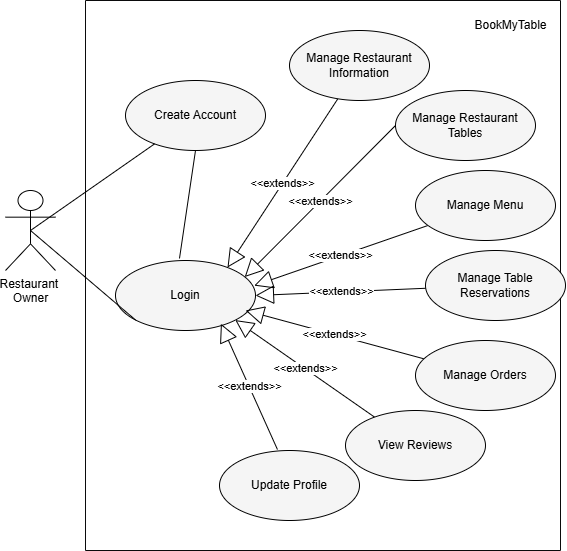

The diagram above was exported from draw.io. Its source (the exported page's mxGraphModel, read from the mxfile embedded in the PNG):
<mxGraphModel dx="1067" dy="413" grid="1" gridSize="10" guides="1" tooltips="1" connect="1" arrows="1" fold="1" page="1" pageScale="1" pageWidth="827" pageHeight="1169" math="0" shadow="0">
  <root>
    <mxCell id="0" />
    <mxCell id="1" parent="0" />
    <mxCell id="7vaNEVPuMTilBfXVQzsT-1" value="" style="swimlane;startSize=0;fillColor=#dae8fc;strokeColor=#0a0a0b;" parent="1" vertex="1">
      <mxGeometry x="130" y="60" width="475" height="550" as="geometry">
        <mxRectangle x="160" y="40" width="50" height="40" as="alternateBounds" />
      </mxGeometry>
    </mxCell>
    <mxCell id="7vaNEVPuMTilBfXVQzsT-2" value="Login" style="ellipse;whiteSpace=wrap;html=1;fillColor=#f5f5f5;strokeColor=default;gradientColor=none;" parent="7vaNEVPuMTilBfXVQzsT-1" vertex="1">
      <mxGeometry x="30" y="260" width="140" height="70" as="geometry" />
    </mxCell>
    <mxCell id="7vaNEVPuMTilBfXVQzsT-3" value="&amp;lt;&amp;lt;extends&amp;gt;&amp;gt;" style="endArrow=block;endSize=16;endFill=0;html=1;rounded=0;entryX=0.8;entryY=0.1;entryDx=0;entryDy=0;entryPerimeter=0;" parent="7vaNEVPuMTilBfXVQzsT-1" source="7vaNEVPuMTilBfXVQzsT-8" edge="1" target="7vaNEVPuMTilBfXVQzsT-2">
      <mxGeometry width="160" relative="1" as="geometry">
        <mxPoint x="313.20000000000005" y="89.99999999999999" as="sourcePoint" />
        <mxPoint x="150" y="260" as="targetPoint" />
      </mxGeometry>
    </mxCell>
    <mxCell id="7vaNEVPuMTilBfXVQzsT-4" value="&amp;lt;&amp;lt;extends&amp;gt;&amp;gt;" style="endArrow=block;endSize=16;endFill=0;html=1;rounded=0;entryX=0.991;entryY=0.359;entryDx=0;entryDy=0;entryPerimeter=0;" parent="7vaNEVPuMTilBfXVQzsT-1" source="7vaNEVPuMTilBfXVQzsT-10" target="7vaNEVPuMTilBfXVQzsT-2" edge="1">
      <mxGeometry width="160" relative="1" as="geometry">
        <mxPoint x="313.5902475027831" y="250.2561095688376" as="sourcePoint" />
        <mxPoint x="173" y="280" as="targetPoint" />
      </mxGeometry>
    </mxCell>
    <mxCell id="7vaNEVPuMTilBfXVQzsT-5" value="&amp;lt;&amp;lt;extends&amp;gt;&amp;gt;" style="endArrow=block;endSize=16;endFill=0;html=1;rounded=0;exitX=0;exitY=0.5;exitDx=0;exitDy=0;entryX=0.923;entryY=0.236;entryDx=0;entryDy=0;entryPerimeter=0;" parent="7vaNEVPuMTilBfXVQzsT-1" source="7vaNEVPuMTilBfXVQzsT-9" target="7vaNEVPuMTilBfXVQzsT-2" edge="1">
      <mxGeometry width="160" relative="1" as="geometry">
        <mxPoint x="297.03" y="172.98000000000002" as="sourcePoint" />
        <mxPoint x="190.00018180483903" y="166.36837163496975" as="targetPoint" />
      </mxGeometry>
    </mxCell>
    <mxCell id="7vaNEVPuMTilBfXVQzsT-6" value="&amp;lt;&amp;lt;extends&amp;gt;&amp;gt;" style="endArrow=block;endSize=16;endFill=0;html=1;rounded=0;entryX=0.929;entryY=0.714;entryDx=0;entryDy=0;entryPerimeter=0;" parent="7vaNEVPuMTilBfXVQzsT-1" source="7vaNEVPuMTilBfXVQzsT-11" edge="1" target="7vaNEVPuMTilBfXVQzsT-2">
      <mxGeometry width="160" relative="1" as="geometry">
        <mxPoint x="320.0038890819871" y="359.0054311080411" as="sourcePoint" />
        <mxPoint x="160" y="320" as="targetPoint" />
      </mxGeometry>
    </mxCell>
    <mxCell id="7vaNEVPuMTilBfXVQzsT-7" value="BookMyTable" style="text;html=1;align=center;verticalAlign=middle;resizable=0;points=[];autosize=1;strokeColor=none;fillColor=none;" parent="7vaNEVPuMTilBfXVQzsT-1" vertex="1">
      <mxGeometry x="375" y="10" width="100" height="30" as="geometry" />
    </mxCell>
    <mxCell id="7vaNEVPuMTilBfXVQzsT-8" value="Manage Restaurant Information" style="ellipse;whiteSpace=wrap;html=1;fillColor=#f5f5f5;strokeColor=default;gradientColor=none;" parent="7vaNEVPuMTilBfXVQzsT-1" vertex="1">
      <mxGeometry x="204" y="30" width="140" height="70" as="geometry" />
    </mxCell>
    <mxCell id="7vaNEVPuMTilBfXVQzsT-9" value="Manage Restaurant Tables" style="ellipse;whiteSpace=wrap;html=1;fillColor=#f5f5f5;strokeColor=default;gradientColor=none;" parent="7vaNEVPuMTilBfXVQzsT-1" vertex="1">
      <mxGeometry x="310" y="90" width="140" height="70" as="geometry" />
    </mxCell>
    <mxCell id="7vaNEVPuMTilBfXVQzsT-10" value="Manage Menu" style="ellipse;whiteSpace=wrap;html=1;fillColor=#f5f5f5;strokeColor=default;gradientColor=none;" parent="7vaNEVPuMTilBfXVQzsT-1" vertex="1">
      <mxGeometry x="330" y="170" width="140" height="70" as="geometry" />
    </mxCell>
    <mxCell id="7vaNEVPuMTilBfXVQzsT-11" value="Manage Orders" style="ellipse;whiteSpace=wrap;html=1;fillColor=#f5f5f5;strokeColor=default;gradientColor=none;" parent="7vaNEVPuMTilBfXVQzsT-1" vertex="1">
      <mxGeometry x="330" y="340" width="140" height="70" as="geometry" />
    </mxCell>
    <mxCell id="7vaNEVPuMTilBfXVQzsT-19" value="&amp;lt;&amp;lt;extends&amp;gt;&amp;gt;" style="endArrow=block;endSize=16;endFill=0;html=1;rounded=0;entryX=1;entryY=0.5;entryDx=0;entryDy=0;" parent="7vaNEVPuMTilBfXVQzsT-1" source="7vaNEVPuMTilBfXVQzsT-20" target="7vaNEVPuMTilBfXVQzsT-2" edge="1">
      <mxGeometry width="160" relative="1" as="geometry">
        <mxPoint x="303.5902475027831" y="324.2561095688376" as="sourcePoint" />
        <mxPoint x="160" y="295" as="targetPoint" />
      </mxGeometry>
    </mxCell>
    <mxCell id="7vaNEVPuMTilBfXVQzsT-20" value="Manage Table Reservations" style="ellipse;whiteSpace=wrap;html=1;fillColor=#f5f5f5;strokeColor=default;gradientColor=none;" parent="7vaNEVPuMTilBfXVQzsT-1" vertex="1">
      <mxGeometry x="340" y="250" width="140" height="70" as="geometry" />
    </mxCell>
    <mxCell id="7vaNEVPuMTilBfXVQzsT-21" value="&amp;lt;&amp;lt;extends&amp;gt;&amp;gt;" style="endArrow=block;endSize=16;endFill=0;html=1;rounded=0;entryX=1;entryY=1;entryDx=0;entryDy=0;" parent="7vaNEVPuMTilBfXVQzsT-1" source="7vaNEVPuMTilBfXVQzsT-22" target="7vaNEVPuMTilBfXVQzsT-2" edge="1">
      <mxGeometry width="160" relative="1" as="geometry">
        <mxPoint x="207.54388908198712" y="409.0054311080411" as="sourcePoint" />
        <mxPoint x="39.99701173422676" y="250" as="targetPoint" />
      </mxGeometry>
    </mxCell>
    <mxCell id="7vaNEVPuMTilBfXVQzsT-22" value="View Reviews" style="ellipse;whiteSpace=wrap;html=1;fillColor=#f5f5f5;strokeColor=default;gradientColor=none;" parent="7vaNEVPuMTilBfXVQzsT-1" vertex="1">
      <mxGeometry x="260" y="410" width="140" height="70" as="geometry" />
    </mxCell>
    <mxCell id="VTqSw-TSQyjgFP6vB6Fq-1" value="Create Account" style="ellipse;whiteSpace=wrap;html=1;fillColor=#f5f5f5;strokeColor=default;gradientColor=none;" vertex="1" parent="7vaNEVPuMTilBfXVQzsT-1">
      <mxGeometry x="40" y="80" width="140" height="70" as="geometry" />
    </mxCell>
    <mxCell id="VTqSw-TSQyjgFP6vB6Fq-2" value="" style="endArrow=none;html=1;rounded=0;exitX=0.457;exitY=-0.029;exitDx=0;exitDy=0;entryX=0.5;entryY=1;entryDx=0;entryDy=0;exitPerimeter=0;" edge="1" parent="7vaNEVPuMTilBfXVQzsT-1" target="VTqSw-TSQyjgFP6vB6Fq-1" source="7vaNEVPuMTilBfXVQzsT-2">
      <mxGeometry width="50" height="50" relative="1" as="geometry">
        <mxPoint x="100" y="135" as="sourcePoint" />
        <mxPoint x="100" y="105" as="targetPoint" />
      </mxGeometry>
    </mxCell>
    <mxCell id="VTqSw-TSQyjgFP6vB6Fq-4" value="Update Profile" style="ellipse;whiteSpace=wrap;html=1;fillColor=#f5f5f5;strokeColor=default;gradientColor=none;" vertex="1" parent="7vaNEVPuMTilBfXVQzsT-1">
      <mxGeometry x="134" y="450" width="140" height="70" as="geometry" />
    </mxCell>
    <mxCell id="VTqSw-TSQyjgFP6vB6Fq-5" value="&amp;lt;&amp;lt;extends&amp;gt;&amp;gt;" style="endArrow=block;endSize=16;endFill=0;html=1;rounded=0;entryX=0.753;entryY=0.903;entryDx=0;entryDy=0;entryPerimeter=0;exitX=0.414;exitY=-0.014;exitDx=0;exitDy=0;exitPerimeter=0;" edge="1" parent="7vaNEVPuMTilBfXVQzsT-1" source="VTqSw-TSQyjgFP6vB6Fq-4" target="7vaNEVPuMTilBfXVQzsT-2">
      <mxGeometry width="160" relative="1" as="geometry">
        <mxPoint x="200" y="411" as="sourcePoint" />
        <mxPoint x="98" y="330" as="targetPoint" />
      </mxGeometry>
    </mxCell>
    <mxCell id="7vaNEVPuMTilBfXVQzsT-13" value="Restaurant&amp;nbsp;&lt;div&gt;Owner&lt;/div&gt;" style="shape=umlActor;verticalLabelPosition=bottom;verticalAlign=top;html=1;" parent="1" vertex="1">
      <mxGeometry x="50" y="250" width="50" height="80" as="geometry" />
    </mxCell>
    <mxCell id="7vaNEVPuMTilBfXVQzsT-15" value="" style="endArrow=none;html=1;rounded=0;entryX=0;entryY=1;entryDx=0;entryDy=0;exitX=0.5;exitY=0.5;exitDx=0;exitDy=0;exitPerimeter=0;" parent="1" target="7vaNEVPuMTilBfXVQzsT-2" edge="1" source="7vaNEVPuMTilBfXVQzsT-13">
      <mxGeometry width="50" height="50" relative="1" as="geometry">
        <mxPoint x="100" y="300" as="sourcePoint" />
        <mxPoint x="218" y="361" as="targetPoint" />
      </mxGeometry>
    </mxCell>
    <mxCell id="VTqSw-TSQyjgFP6vB6Fq-3" value="" style="endArrow=none;html=1;rounded=0;exitX=0.5;exitY=0.5;exitDx=0;exitDy=0;exitPerimeter=0;" edge="1" parent="1" target="VTqSw-TSQyjgFP6vB6Fq-1" source="7vaNEVPuMTilBfXVQzsT-13">
      <mxGeometry width="50" height="50" relative="1" as="geometry">
        <mxPoint x="60" y="330" as="sourcePoint" />
        <mxPoint x="180" y="250" as="targetPoint" />
      </mxGeometry>
    </mxCell>
  </root>
</mxGraphModel>